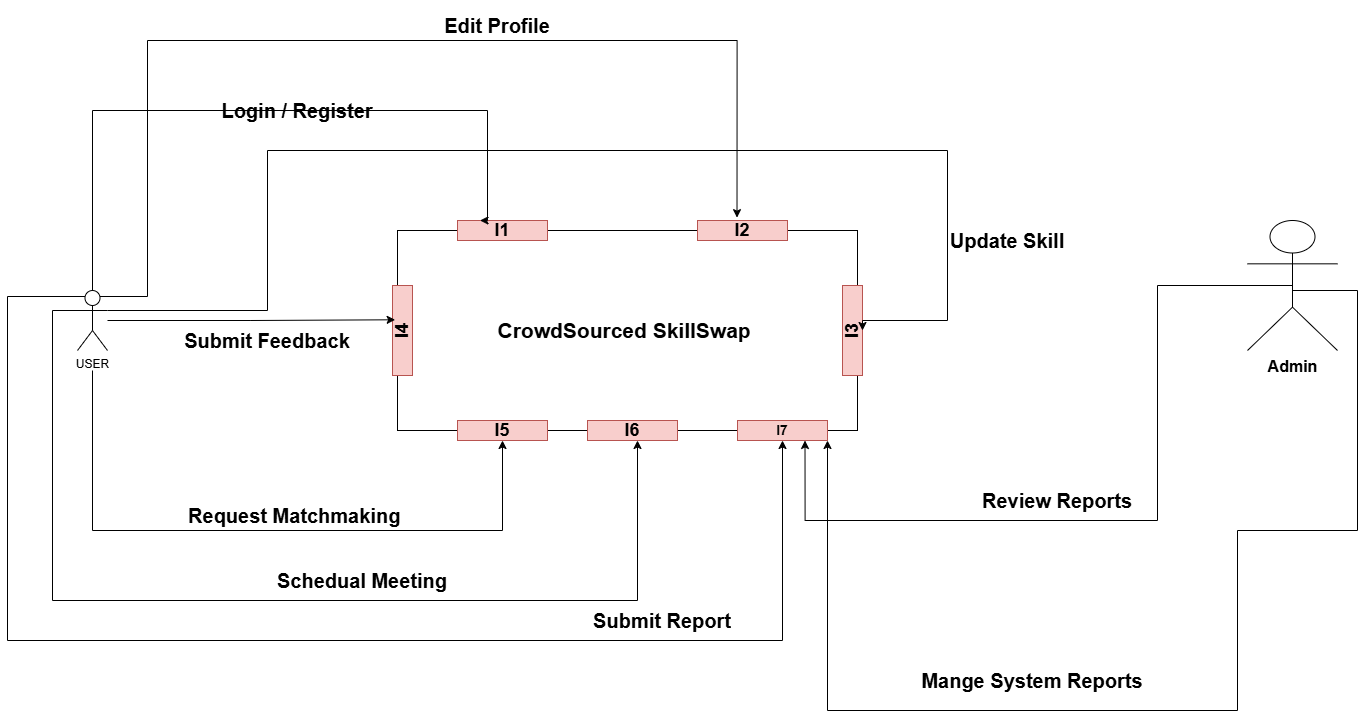

The diagram above was exported from draw.io. Its source (the exported page's mxGraphModel, read from the mxfile embedded in the PNG):
<mxGraphModel dx="2733" dy="2413" grid="1" gridSize="10" guides="1" tooltips="1" connect="1" arrows="1" fold="1" page="1" pageScale="1" pageWidth="827" pageHeight="1169" math="0" shadow="0">
  <root>
    <mxCell id="0" />
    <mxCell id="1" parent="0" />
    <mxCell id="WRrJP8OhjxirYPv9XQjj-1" parent="1" style="rounded=0;whiteSpace=wrap;html=1;" value="&lt;b&gt;&lt;font style=&quot;font-size: 21px;&quot;&gt;CrowdSourced SkillSwap&amp;nbsp;&lt;/font&gt;&lt;/b&gt;" vertex="1">
      <mxGeometry height="200" width="460" x="240" y="150" as="geometry" />
    </mxCell>
    <mxCell id="WRrJP8OhjxirYPv9XQjj-2" parent="1" style="rounded=0;whiteSpace=wrap;html=1;fillColor=#f8cecc;strokeColor=#b85450;" value="&lt;b&gt;&lt;font style=&quot;font-size: 18px;&quot;&gt;I1&lt;/font&gt;&lt;/b&gt;" vertex="1">
      <mxGeometry height="20" width="90" x="300" y="140" as="geometry" />
    </mxCell>
    <mxCell id="WRrJP8OhjxirYPv9XQjj-3" parent="1" style="rounded=0;whiteSpace=wrap;html=1;fillColor=#f8cecc;strokeColor=#b85450;" value="&lt;b&gt;&lt;font style=&quot;font-size: 18px;&quot;&gt;I2&lt;/font&gt;&lt;/b&gt;" vertex="1">
      <mxGeometry height="20" width="90" x="540" y="140" as="geometry" />
    </mxCell>
    <mxCell id="WRrJP8OhjxirYPv9XQjj-4" parent="1" style="rounded=0;whiteSpace=wrap;html=1;fillColor=#f8cecc;strokeColor=#b85450;" value="&lt;b&gt;&lt;font style=&quot;font-size: 18px;&quot;&gt;I5&lt;/font&gt;&lt;/b&gt;" vertex="1">
      <mxGeometry height="20" width="90" x="300" y="340" as="geometry" />
    </mxCell>
    <mxCell id="WRrJP8OhjxirYPv9XQjj-6" parent="1" style="rounded=0;whiteSpace=wrap;html=1;fillColor=#f8cecc;strokeColor=#b85450;" value="&lt;span style=&quot;font-size: 18px;&quot;&gt;&lt;b&gt;I6&lt;/b&gt;&lt;/span&gt;" vertex="1">
      <mxGeometry height="20" width="90" x="430" y="340" as="geometry" />
    </mxCell>
    <mxCell id="WRrJP8OhjxirYPv9XQjj-7" parent="1" style="rounded=0;whiteSpace=wrap;html=1;fillColor=#f8cecc;strokeColor=#b85450;rotation=-90;" value="&lt;b&gt;&lt;font style=&quot;font-size: 18px;&quot;&gt;I3&lt;/font&gt;&lt;/b&gt;" vertex="1">
      <mxGeometry height="20" width="90" x="650" y="240" as="geometry" />
    </mxCell>
    <mxCell id="WRrJP8OhjxirYPv9XQjj-8" parent="1" style="rounded=0;whiteSpace=wrap;html=1;fillColor=#f8cecc;strokeColor=#b85450;rotation=-90;" value="&lt;b&gt;&lt;font style=&quot;font-size: 18px;&quot;&gt;I4&lt;/font&gt;&lt;/b&gt;" vertex="1">
      <mxGeometry height="20" width="90" x="200" y="240" as="geometry" />
    </mxCell>
    <mxCell id="WRrJP8OhjxirYPv9XQjj-17" edge="1" parent="1" style="edgeStyle=orthogonalEdgeStyle;rounded=0;orthogonalLoop=1;jettySize=auto;html=1;entryX=0.5;entryY=1;entryDx=0;entryDy=0;" target="WRrJP8OhjxirYPv9XQjj-4">
      <mxGeometry relative="1" as="geometry">
        <Array as="points">
          <mxPoint x="-65" y="450" />
          <mxPoint x="345" y="450" />
        </Array>
        <mxPoint x="-65" y="290.0000000000001" as="sourcePoint" />
        <mxPoint x="-65" y="450" as="targetPoint" />
      </mxGeometry>
    </mxCell>
    <mxCell id="WRrJP8OhjxirYPv9XQjj-19" edge="1" parent="1" style="edgeStyle=orthogonalEdgeStyle;rounded=0;orthogonalLoop=1;jettySize=auto;html=1;exitX=0;exitY=0.3333333333333333;exitDx=0;exitDy=0;exitPerimeter=0;entryX=0.5;entryY=1;entryDx=0;entryDy=0;">
      <mxGeometry relative="1" as="geometry">
        <Array as="points">
          <mxPoint x="-105" y="230" />
          <mxPoint x="-105" y="520" />
          <mxPoint x="480" y="520" />
        </Array>
        <mxPoint x="-75" y="230" as="sourcePoint" />
        <mxPoint x="480" y="360" as="targetPoint" />
      </mxGeometry>
    </mxCell>
    <mxCell id="WRrJP8OhjxirYPv9XQjj-20" edge="1" parent="1" source="WRrJP8OhjxirYPv9XQjj-9" style="edgeStyle=orthogonalEdgeStyle;rounded=0;orthogonalLoop=1;jettySize=auto;html=1;exitX=0.25;exitY=0.1;exitDx=0;exitDy=0;exitPerimeter=0;entryX=0.5;entryY=1;entryDx=0;entryDy=0;" target="WRrJP8OhjxirYPv9XQjj-15">
      <mxGeometry relative="1" as="geometry">
        <Array as="points">
          <mxPoint x="-150" y="216" />
          <mxPoint x="-150" y="560" />
          <mxPoint x="625" y="560" />
        </Array>
        <mxPoint x="-160" y="731" as="targetPoint" />
      </mxGeometry>
    </mxCell>
    <mxCell id="WRrJP8OhjxirYPv9XQjj-21" edge="1" parent="1" source="WRrJP8OhjxirYPv9XQjj-9" style="edgeStyle=orthogonalEdgeStyle;rounded=0;orthogonalLoop=1;jettySize=auto;html=1;exitX=0.75;exitY=0.1;exitDx=0;exitDy=0;exitPerimeter=0;entryX=0.439;entryY=-0.142;entryDx=0;entryDy=0;entryPerimeter=0;" target="WRrJP8OhjxirYPv9XQjj-3">
      <mxGeometry relative="1" as="geometry">
        <Array as="points">
          <mxPoint x="-10" y="216" />
          <mxPoint x="-10" y="-40" />
          <mxPoint x="580" y="-40" />
        </Array>
        <mxPoint x="-20" y="-180" as="targetPoint" />
      </mxGeometry>
    </mxCell>
    <mxCell id="WRrJP8OhjxirYPv9XQjj-22" edge="1" parent="1" source="WRrJP8OhjxirYPv9XQjj-9" style="edgeStyle=orthogonalEdgeStyle;rounded=0;orthogonalLoop=1;jettySize=auto;html=1;exitX=1;exitY=0.3333333333333333;exitDx=0;exitDy=0;exitPerimeter=0;entryX=0.5;entryY=1;entryDx=0;entryDy=0;" target="WRrJP8OhjxirYPv9XQjj-7">
      <mxGeometry relative="1" as="geometry">
        <Array as="points">
          <mxPoint x="110" y="230" />
          <mxPoint x="110" y="70" />
          <mxPoint x="790" y="70" />
          <mxPoint x="790" y="240" />
          <mxPoint x="705" y="240" />
        </Array>
        <mxPoint x="830" y="240" as="targetPoint" />
      </mxGeometry>
    </mxCell>
    <mxCell id="WRrJP8OhjxirYPv9XQjj-9" parent="1" style="shape=umlActor;verticalLabelPosition=bottom;verticalAlign=top;html=1;outlineConnect=0;" value="USER" vertex="1">
      <mxGeometry height="60" width="30" x="-80" y="210" as="geometry" />
    </mxCell>
    <mxCell id="WRrJP8OhjxirYPv9XQjj-43" edge="1" parent="1" source="WRrJP8OhjxirYPv9XQjj-10" style="edgeStyle=orthogonalEdgeStyle;rounded=0;orthogonalLoop=1;jettySize=auto;html=1;exitX=0.5;exitY=0.5;exitDx=0;exitDy=0;exitPerimeter=0;entryX=0.75;entryY=1;entryDx=0;entryDy=0;" target="WRrJP8OhjxirYPv9XQjj-15">
      <mxGeometry relative="1" as="geometry">
        <Array as="points">
          <mxPoint x="1000" y="205" />
          <mxPoint x="1000" y="440" />
          <mxPoint x="648" y="440" />
        </Array>
        <mxPoint x="990" y="440" as="targetPoint" />
      </mxGeometry>
    </mxCell>
    <mxCell id="WRrJP8OhjxirYPv9XQjj-44" edge="1" parent="1" source="WRrJP8OhjxirYPv9XQjj-10" style="edgeStyle=orthogonalEdgeStyle;rounded=0;orthogonalLoop=1;jettySize=auto;html=1;entryX=1;entryY=1;entryDx=0;entryDy=0;exitX=0.5;exitY=0.5;exitDx=0;exitDy=0;exitPerimeter=0;" target="WRrJP8OhjxirYPv9XQjj-15">
      <mxGeometry relative="1" as="geometry">
        <Array as="points">
          <mxPoint x="1135" y="210" />
          <mxPoint x="1200" y="210" />
          <mxPoint x="1200" y="450" />
          <mxPoint x="1080" y="450" />
          <mxPoint x="1080" y="630" />
          <mxPoint x="670" y="630" />
        </Array>
        <mxPoint x="1100" y="630" as="targetPoint" />
      </mxGeometry>
    </mxCell>
    <mxCell id="WRrJP8OhjxirYPv9XQjj-10" parent="1" style="shape=umlActor;verticalLabelPosition=bottom;verticalAlign=top;html=1;outlineConnect=0;" value="&lt;font style=&quot;font-size: 16px;&quot;&gt;&lt;b&gt;Admin&lt;/b&gt;&lt;/font&gt;" vertex="1">
      <mxGeometry height="130" width="90" x="1090" y="140" as="geometry" />
    </mxCell>
    <mxCell id="WRrJP8OhjxirYPv9XQjj-14" edge="1" parent="1" source="WRrJP8OhjxirYPv9XQjj-9" style="edgeStyle=orthogonalEdgeStyle;rounded=0;orthogonalLoop=1;jettySize=auto;html=1;entryX=0.619;entryY=0.133;entryDx=0;entryDy=0;entryPerimeter=0;" target="WRrJP8OhjxirYPv9XQjj-8">
      <mxGeometry relative="1" as="geometry" />
    </mxCell>
    <mxCell id="WRrJP8OhjxirYPv9XQjj-15" parent="1" style="rounded=0;whiteSpace=wrap;html=1;fillColor=#f8cecc;strokeColor=#b85450;" value="&lt;font style=&quot;font-size: 14px;&quot;&gt;&lt;b&gt;I7&lt;/b&gt;&lt;/font&gt;" vertex="1">
      <mxGeometry height="20" width="90" x="580" y="340" as="geometry" />
    </mxCell>
    <mxCell id="WRrJP8OhjxirYPv9XQjj-18" edge="1" parent="1" source="WRrJP8OhjxirYPv9XQjj-9" style="edgeStyle=orthogonalEdgeStyle;rounded=0;orthogonalLoop=1;jettySize=auto;html=1;exitX=0.5;exitY=0;exitDx=0;exitDy=0;exitPerimeter=0;entryX=0.25;entryY=0;entryDx=0;entryDy=0;" target="WRrJP8OhjxirYPv9XQjj-2">
      <mxGeometry relative="1" as="geometry">
        <Array as="points">
          <mxPoint x="-65" y="30" />
          <mxPoint x="330" y="30" />
          <mxPoint x="330" y="140" />
        </Array>
        <mxPoint x="-50.070000000000235" y="170" as="sourcePoint" />
        <mxPoint x="329.96" y="90" as="targetPoint" />
      </mxGeometry>
    </mxCell>
    <UserObject label="&lt;font style=&quot;font-size: 20px;&quot;&gt;&lt;b style=&quot;&quot;&gt;Edit Profile&lt;/b&gt;&lt;/font&gt;" placeholders="1" name="Variable" id="WRrJP8OhjxirYPv9XQjj-29">
      <mxCell parent="1" style="text;html=1;strokeColor=none;fillColor=none;align=center;verticalAlign=middle;whiteSpace=wrap;overflow=hidden;" vertex="1">
        <mxGeometry height="50" width="180" x="250" y="-80" as="geometry" />
      </mxCell>
    </UserObject>
    <UserObject label="&lt;b&gt;&lt;font style=&quot;font-size: 20px;&quot;&gt;Submit Report&lt;/font&gt;&lt;/b&gt;" placeholders="1" name="Variable" id="WRrJP8OhjxirYPv9XQjj-30">
      <mxCell parent="1" style="text;html=1;strokeColor=none;fillColor=none;align=center;verticalAlign=middle;whiteSpace=wrap;overflow=hidden;" vertex="1">
        <mxGeometry height="40" width="150" x="430" y="520" as="geometry" />
      </mxCell>
    </UserObject>
    <UserObject label="&lt;b&gt;&lt;font style=&quot;font-size: 20px;&quot;&gt;Review Reports&lt;/font&gt;&lt;/b&gt;" placeholders="1" name="Variable" id="WRrJP8OhjxirYPv9XQjj-31">
      <mxCell parent="1" style="text;html=1;strokeColor=none;fillColor=none;align=center;verticalAlign=middle;whiteSpace=wrap;overflow=hidden;" vertex="1">
        <mxGeometry height="40" width="160" x="820" y="400" as="geometry" />
      </mxCell>
    </UserObject>
    <UserObject label="&lt;b&gt;&lt;font style=&quot;font-size: 20px;&quot;&gt;Mange System Reports&lt;/font&gt;&lt;/b&gt;" placeholders="1" name="Variable" id="WRrJP8OhjxirYPv9XQjj-32">
      <mxCell parent="1" style="text;html=1;strokeColor=none;fillColor=none;align=center;verticalAlign=middle;whiteSpace=wrap;overflow=hidden;" vertex="1">
        <mxGeometry height="60" width="270" x="740" y="570" as="geometry" />
      </mxCell>
    </UserObject>
    <UserObject label="&lt;b&gt;&lt;font style=&quot;font-size: 20px;&quot;&gt;Schedual Meeting&lt;/font&gt;&lt;/b&gt;" placeholders="1" name="Variable" id="WRrJP8OhjxirYPv9XQjj-33">
      <mxCell parent="1" style="text;html=1;strokeColor=none;fillColor=none;align=center;verticalAlign=middle;whiteSpace=wrap;overflow=hidden;" vertex="1">
        <mxGeometry height="40" width="180" x="115" y="480" as="geometry" />
      </mxCell>
    </UserObject>
    <UserObject label="&lt;b&gt;&lt;font style=&quot;font-size: 20px;&quot;&gt;Update Skill&lt;/font&gt;&lt;/b&gt;" placeholders="1" name="Variable" id="WRrJP8OhjxirYPv9XQjj-34">
      <mxCell parent="1" style="text;html=1;strokeColor=none;fillColor=none;align=center;verticalAlign=middle;whiteSpace=wrap;overflow=hidden;" vertex="1">
        <mxGeometry height="40" width="200" x="750" y="140" as="geometry" />
      </mxCell>
    </UserObject>
    <UserObject label="&lt;b&gt;&lt;font style=&quot;font-size: 20px;&quot;&gt;Login / Register&lt;/font&gt;&lt;/b&gt;" placeholders="1" name="Variable" id="WRrJP8OhjxirYPv9XQjj-35">
      <mxCell parent="1" style="text;html=1;strokeColor=none;fillColor=none;align=center;verticalAlign=middle;whiteSpace=wrap;overflow=hidden;" vertex="1">
        <mxGeometry height="40" width="200" x="40" y="10" as="geometry" />
      </mxCell>
    </UserObject>
    <UserObject label="&lt;b&gt;&lt;font style=&quot;font-size: 20px;&quot;&gt;Submit Feedback&lt;/font&gt;&lt;/b&gt;" placeholders="1" name="Variable" id="WRrJP8OhjxirYPv9XQjj-36">
      <mxCell parent="1" style="text;html=1;strokeColor=none;fillColor=none;align=center;verticalAlign=middle;whiteSpace=wrap;overflow=hidden;" vertex="1">
        <mxGeometry height="40" width="260" x="-20" y="240" as="geometry" />
      </mxCell>
    </UserObject>
    <UserObject label="&lt;b&gt;&lt;font style=&quot;font-size: 20px;&quot;&gt;Request Matchmaking&amp;nbsp;&lt;/font&gt;&lt;/b&gt;" placeholders="1" name="Variable" id="WRrJP8OhjxirYPv9XQjj-37">
      <mxCell parent="1" style="text;html=1;strokeColor=none;fillColor=none;align=center;verticalAlign=middle;whiteSpace=wrap;overflow=hidden;" vertex="1">
        <mxGeometry height="70" width="280" y="400" as="geometry" />
      </mxCell>
    </UserObject>
  </root>
</mxGraphModel>